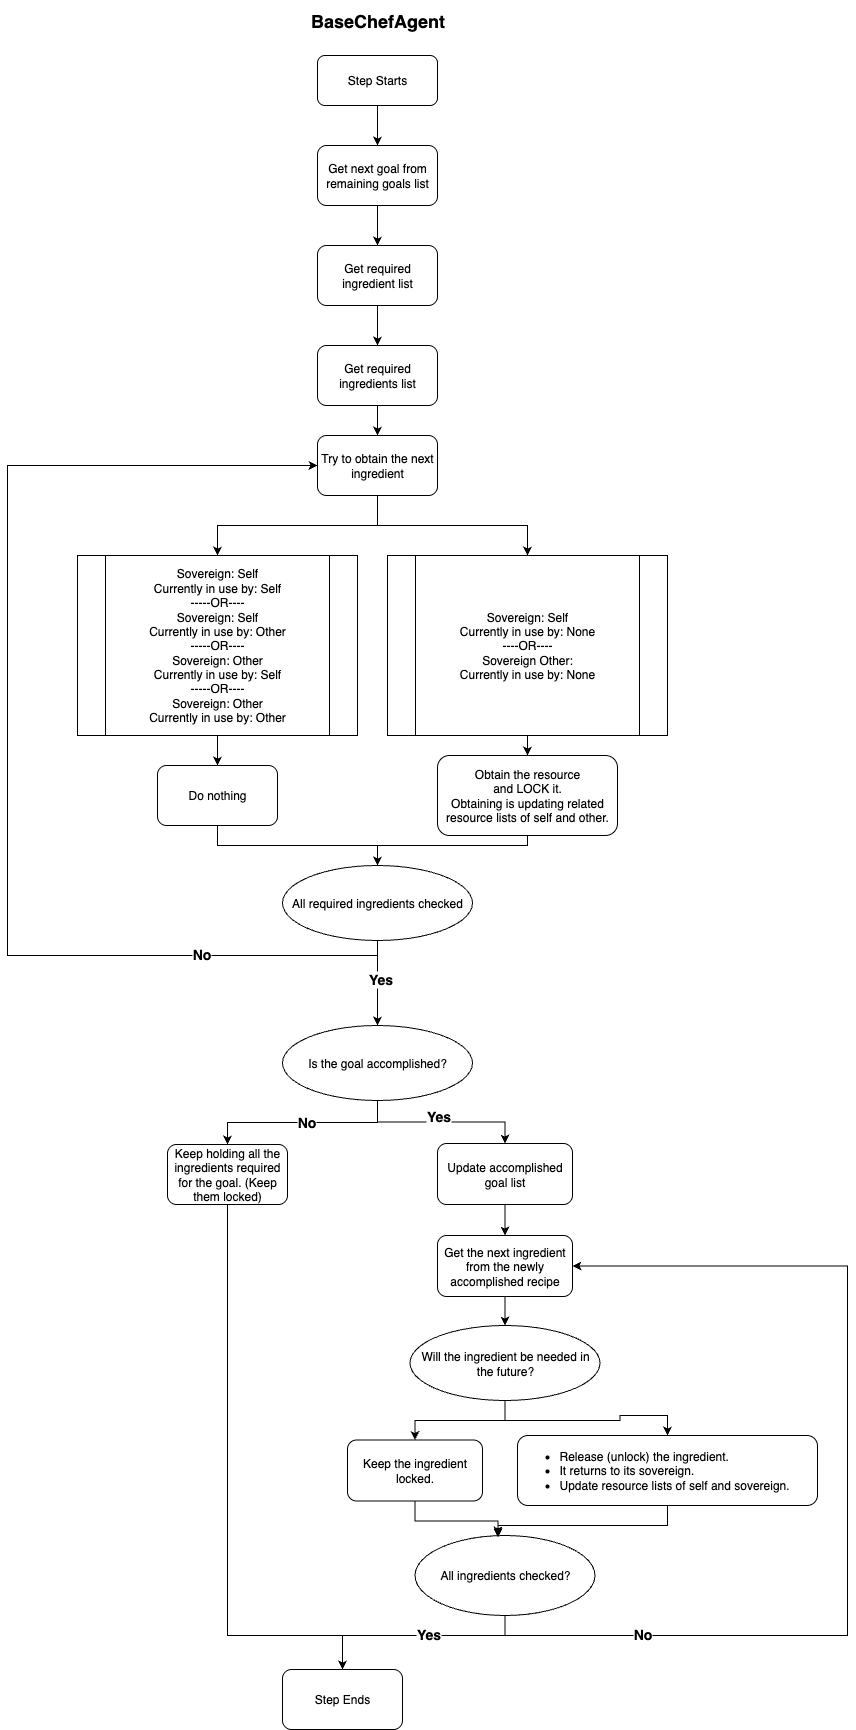

The diagram above was exported from draw.io. Its source (the exported page's mxGraphModel, read from the mxfile embedded in the PNG):
<mxGraphModel dx="1773" dy="644" grid="1" gridSize="10" guides="1" tooltips="1" connect="1" arrows="1" fold="1" page="1" pageScale="1" pageWidth="827" pageHeight="1169" math="0" shadow="0">
  <root>
    <mxCell id="0" />
    <mxCell id="1" parent="0" />
    <mxCell id="N5j97XHUqqcgisvO53Ja-1" value="&lt;font style=&quot;font-size: 18px;&quot;&gt;&lt;b style=&quot;&quot;&gt;BaseChefAgent&lt;/b&gt;&lt;/font&gt;" style="text;html=1;align=center;verticalAlign=middle;resizable=0;points=[];autosize=1;strokeColor=none;fillColor=none;" vertex="1" parent="1">
      <mxGeometry x="160" y="25" width="160" height="40" as="geometry" />
    </mxCell>
    <mxCell id="N5j97XHUqqcgisvO53Ja-6" style="edgeStyle=orthogonalEdgeStyle;rounded=0;orthogonalLoop=1;jettySize=auto;html=1;exitX=0.5;exitY=1;exitDx=0;exitDy=0;" edge="1" parent="1" source="N5j97XHUqqcgisvO53Ja-2" target="N5j97XHUqqcgisvO53Ja-4">
      <mxGeometry relative="1" as="geometry" />
    </mxCell>
    <mxCell id="N5j97XHUqqcgisvO53Ja-2" value="Get next goal from remaining goals list" style="rounded=1;whiteSpace=wrap;html=1;" vertex="1" parent="1">
      <mxGeometry x="180" y="170" width="120" height="60" as="geometry" />
    </mxCell>
    <mxCell id="N5j97XHUqqcgisvO53Ja-7" style="edgeStyle=orthogonalEdgeStyle;rounded=0;orthogonalLoop=1;jettySize=auto;html=1;exitX=0.5;exitY=1;exitDx=0;exitDy=0;entryX=0.5;entryY=0;entryDx=0;entryDy=0;" edge="1" parent="1" source="N5j97XHUqqcgisvO53Ja-4" target="N5j97XHUqqcgisvO53Ja-5">
      <mxGeometry relative="1" as="geometry" />
    </mxCell>
    <mxCell id="N5j97XHUqqcgisvO53Ja-4" value="Get required ingredient list" style="rounded=1;whiteSpace=wrap;html=1;" vertex="1" parent="1">
      <mxGeometry x="180" y="270" width="120" height="60" as="geometry" />
    </mxCell>
    <mxCell id="N5j97XHUqqcgisvO53Ja-9" style="edgeStyle=orthogonalEdgeStyle;rounded=0;orthogonalLoop=1;jettySize=auto;html=1;exitX=0.5;exitY=1;exitDx=0;exitDy=0;entryX=0.5;entryY=0;entryDx=0;entryDy=0;" edge="1" parent="1" source="N5j97XHUqqcgisvO53Ja-5" target="N5j97XHUqqcgisvO53Ja-8">
      <mxGeometry relative="1" as="geometry" />
    </mxCell>
    <mxCell id="N5j97XHUqqcgisvO53Ja-5" value="Get required ingredients list" style="rounded=1;whiteSpace=wrap;html=1;" vertex="1" parent="1">
      <mxGeometry x="180" y="370" width="120" height="60" as="geometry" />
    </mxCell>
    <mxCell id="N5j97XHUqqcgisvO53Ja-28" style="edgeStyle=orthogonalEdgeStyle;rounded=0;orthogonalLoop=1;jettySize=auto;html=1;entryX=0.5;entryY=0;entryDx=0;entryDy=0;" edge="1" parent="1" source="N5j97XHUqqcgisvO53Ja-8" target="N5j97XHUqqcgisvO53Ja-27">
      <mxGeometry relative="1" as="geometry" />
    </mxCell>
    <mxCell id="N5j97XHUqqcgisvO53Ja-35" style="edgeStyle=orthogonalEdgeStyle;rounded=0;orthogonalLoop=1;jettySize=auto;html=1;exitX=0.5;exitY=1;exitDx=0;exitDy=0;" edge="1" parent="1" source="N5j97XHUqqcgisvO53Ja-8" target="N5j97XHUqqcgisvO53Ja-30">
      <mxGeometry relative="1" as="geometry" />
    </mxCell>
    <mxCell id="N5j97XHUqqcgisvO53Ja-8" value="Try to obtain the next ingredient" style="rounded=1;whiteSpace=wrap;html=1;" vertex="1" parent="1">
      <mxGeometry x="180" y="460" width="120" height="60" as="geometry" />
    </mxCell>
    <mxCell id="N5j97XHUqqcgisvO53Ja-19" style="edgeStyle=orthogonalEdgeStyle;rounded=0;orthogonalLoop=1;jettySize=auto;html=1;exitX=0.5;exitY=1;exitDx=0;exitDy=0;" edge="1" parent="1" source="N5j97XHUqqcgisvO53Ja-12" target="N5j97XHUqqcgisvO53Ja-17">
      <mxGeometry relative="1" as="geometry" />
    </mxCell>
    <mxCell id="N5j97XHUqqcgisvO53Ja-12" value="Do nothing" style="rounded=1;whiteSpace=wrap;html=1;" vertex="1" parent="1">
      <mxGeometry x="20" y="790" width="120" height="60" as="geometry" />
    </mxCell>
    <mxCell id="N5j97XHUqqcgisvO53Ja-18" style="edgeStyle=orthogonalEdgeStyle;rounded=0;orthogonalLoop=1;jettySize=auto;html=1;entryX=0;entryY=0.5;entryDx=0;entryDy=0;" edge="1" parent="1" source="N5j97XHUqqcgisvO53Ja-17" target="N5j97XHUqqcgisvO53Ja-8">
      <mxGeometry relative="1" as="geometry">
        <Array as="points">
          <mxPoint x="240" y="980" />
          <mxPoint x="-130" y="980" />
          <mxPoint x="-130" y="490" />
        </Array>
      </mxGeometry>
    </mxCell>
    <mxCell id="N5j97XHUqqcgisvO53Ja-34" value="&lt;font style=&quot;font-size: 14px;&quot;&gt;&lt;b style=&quot;&quot;&gt;No&lt;/b&gt;&lt;/font&gt;" style="edgeLabel;html=1;align=center;verticalAlign=middle;resizable=0;points=[];" vertex="1" connectable="0" parent="N5j97XHUqqcgisvO53Ja-18">
      <mxGeometry x="-0.6759" y="-2" relative="1" as="geometry">
        <mxPoint as="offset" />
      </mxGeometry>
    </mxCell>
    <mxCell id="N5j97XHUqqcgisvO53Ja-40" style="edgeStyle=orthogonalEdgeStyle;rounded=0;orthogonalLoop=1;jettySize=auto;html=1;exitX=0.5;exitY=1;exitDx=0;exitDy=0;" edge="1" parent="1" source="N5j97XHUqqcgisvO53Ja-17" target="N5j97XHUqqcgisvO53Ja-39">
      <mxGeometry relative="1" as="geometry" />
    </mxCell>
    <mxCell id="N5j97XHUqqcgisvO53Ja-41" value="&lt;b&gt;&lt;font style=&quot;font-size: 14px;&quot;&gt;Yes&lt;/font&gt;&lt;/b&gt;" style="edgeLabel;html=1;align=center;verticalAlign=middle;resizable=0;points=[];" vertex="1" connectable="0" parent="N5j97XHUqqcgisvO53Ja-40">
      <mxGeometry x="-0.1059" y="2" relative="1" as="geometry">
        <mxPoint as="offset" />
      </mxGeometry>
    </mxCell>
    <mxCell id="N5j97XHUqqcgisvO53Ja-17" value="All required ingredients checked" style="ellipse;whiteSpace=wrap;html=1;" vertex="1" parent="1">
      <mxGeometry x="145" y="890" width="190" height="75" as="geometry" />
    </mxCell>
    <mxCell id="N5j97XHUqqcgisvO53Ja-29" style="edgeStyle=orthogonalEdgeStyle;rounded=0;orthogonalLoop=1;jettySize=auto;html=1;exitX=0.5;exitY=1;exitDx=0;exitDy=0;entryX=0.5;entryY=0;entryDx=0;entryDy=0;" edge="1" parent="1" source="N5j97XHUqqcgisvO53Ja-27" target="N5j97XHUqqcgisvO53Ja-12">
      <mxGeometry relative="1" as="geometry" />
    </mxCell>
    <mxCell id="N5j97XHUqqcgisvO53Ja-27" value="Sovereign: Self&lt;br&gt;Currently in use by: Self&lt;br&gt;-----OR----&lt;br&gt;Sovereign: Self&lt;br&gt;Currently in use by: Other&lt;br&gt;-----OR----&lt;div&gt;Sovereign: Other&lt;br&gt;Currently in use by: Self&lt;br&gt;-----OR----&lt;/div&gt;&lt;div&gt;Sovereign: Other&lt;br&gt;Currently in use by: Other&lt;br&gt;&lt;/div&gt;" style="shape=process;whiteSpace=wrap;html=1;backgroundOutline=1;" vertex="1" parent="1">
      <mxGeometry x="-60" y="580" width="280" height="180" as="geometry" />
    </mxCell>
    <mxCell id="N5j97XHUqqcgisvO53Ja-32" style="edgeStyle=orthogonalEdgeStyle;rounded=0;orthogonalLoop=1;jettySize=auto;html=1;exitX=0.5;exitY=1;exitDx=0;exitDy=0;" edge="1" parent="1" source="N5j97XHUqqcgisvO53Ja-30" target="N5j97XHUqqcgisvO53Ja-31">
      <mxGeometry relative="1" as="geometry" />
    </mxCell>
    <mxCell id="N5j97XHUqqcgisvO53Ja-30" value="Sovereign: Self&lt;div&gt;Currently in use by: None&lt;/div&gt;&lt;div&gt;----OR----&lt;/div&gt;&lt;div&gt;Sovereign Other:&lt;/div&gt;&lt;div&gt;Currently in use by: None&lt;/div&gt;" style="shape=process;whiteSpace=wrap;html=1;backgroundOutline=1;" vertex="1" parent="1">
      <mxGeometry x="250" y="580" width="280" height="180" as="geometry" />
    </mxCell>
    <mxCell id="N5j97XHUqqcgisvO53Ja-33" style="edgeStyle=orthogonalEdgeStyle;rounded=0;orthogonalLoop=1;jettySize=auto;html=1;entryX=0.5;entryY=0;entryDx=0;entryDy=0;" edge="1" parent="1" source="N5j97XHUqqcgisvO53Ja-31" target="N5j97XHUqqcgisvO53Ja-17">
      <mxGeometry relative="1" as="geometry">
        <Array as="points">
          <mxPoint x="390" y="870" />
          <mxPoint x="240" y="870" />
        </Array>
      </mxGeometry>
    </mxCell>
    <mxCell id="N5j97XHUqqcgisvO53Ja-31" value="Obtain the resource&lt;br&gt;and LOCK it.&lt;br&gt;Obtaining is updating related resource lists of self and other." style="rounded=1;whiteSpace=wrap;html=1;" vertex="1" parent="1">
      <mxGeometry x="300" y="780" width="180" height="80" as="geometry" />
    </mxCell>
    <mxCell id="N5j97XHUqqcgisvO53Ja-37" style="edgeStyle=orthogonalEdgeStyle;rounded=0;orthogonalLoop=1;jettySize=auto;html=1;entryX=0.5;entryY=0;entryDx=0;entryDy=0;" edge="1" parent="1" source="N5j97XHUqqcgisvO53Ja-36" target="N5j97XHUqqcgisvO53Ja-2">
      <mxGeometry relative="1" as="geometry" />
    </mxCell>
    <mxCell id="N5j97XHUqqcgisvO53Ja-36" value="Step Starts" style="rounded=1;whiteSpace=wrap;html=1;" vertex="1" parent="1">
      <mxGeometry x="180" y="80" width="120" height="50" as="geometry" />
    </mxCell>
    <mxCell id="N5j97XHUqqcgisvO53Ja-38" value="Step Ends" style="rounded=1;whiteSpace=wrap;html=1;" vertex="1" parent="1">
      <mxGeometry x="145" y="1694" width="120" height="60" as="geometry" />
    </mxCell>
    <mxCell id="N5j97XHUqqcgisvO53Ja-67" style="edgeStyle=orthogonalEdgeStyle;rounded=0;orthogonalLoop=1;jettySize=auto;html=1;exitX=0.5;exitY=1;exitDx=0;exitDy=0;entryX=0.5;entryY=0;entryDx=0;entryDy=0;" edge="1" parent="1" source="N5j97XHUqqcgisvO53Ja-39" target="N5j97XHUqqcgisvO53Ja-42">
      <mxGeometry relative="1" as="geometry" />
    </mxCell>
    <mxCell id="N5j97XHUqqcgisvO53Ja-68" value="&lt;b&gt;&lt;font style=&quot;font-size: 14px;&quot;&gt;No&lt;/font&gt;&lt;/b&gt;" style="edgeLabel;html=1;align=center;verticalAlign=middle;resizable=0;points=[];" vertex="1" connectable="0" parent="N5j97XHUqqcgisvO53Ja-67">
      <mxGeometry x="-0.0258" y="-1" relative="1" as="geometry">
        <mxPoint as="offset" />
      </mxGeometry>
    </mxCell>
    <mxCell id="N5j97XHUqqcgisvO53Ja-69" style="edgeStyle=orthogonalEdgeStyle;rounded=0;orthogonalLoop=1;jettySize=auto;html=1;exitX=0.5;exitY=1;exitDx=0;exitDy=0;" edge="1" parent="1" source="N5j97XHUqqcgisvO53Ja-39" target="N5j97XHUqqcgisvO53Ja-43">
      <mxGeometry relative="1" as="geometry" />
    </mxCell>
    <mxCell id="N5j97XHUqqcgisvO53Ja-70" value="&lt;font style=&quot;font-size: 14px;&quot;&gt;&lt;b&gt;Yes&lt;/b&gt;&lt;/font&gt;" style="edgeLabel;html=1;align=center;verticalAlign=middle;resizable=0;points=[];" vertex="1" connectable="0" parent="N5j97XHUqqcgisvO53Ja-69">
      <mxGeometry x="-0.1906" y="5" relative="1" as="geometry">
        <mxPoint x="13" y="-1" as="offset" />
      </mxGeometry>
    </mxCell>
    <mxCell id="N5j97XHUqqcgisvO53Ja-39" value="Is the goal accomplished?" style="ellipse;whiteSpace=wrap;html=1;" vertex="1" parent="1">
      <mxGeometry x="145" y="1050" width="190" height="75" as="geometry" />
    </mxCell>
    <mxCell id="N5j97XHUqqcgisvO53Ja-66" style="edgeStyle=orthogonalEdgeStyle;rounded=0;orthogonalLoop=1;jettySize=auto;html=1;entryX=0.5;entryY=0;entryDx=0;entryDy=0;" edge="1" parent="1" source="N5j97XHUqqcgisvO53Ja-42" target="N5j97XHUqqcgisvO53Ja-38">
      <mxGeometry relative="1" as="geometry">
        <Array as="points">
          <mxPoint x="90" y="1660" />
          <mxPoint x="205" y="1660" />
        </Array>
      </mxGeometry>
    </mxCell>
    <mxCell id="N5j97XHUqqcgisvO53Ja-42" value="Keep holding all the ingredients required for the goal. (Keep them locked)" style="rounded=1;whiteSpace=wrap;html=1;" vertex="1" parent="1">
      <mxGeometry x="30" y="1169" width="120" height="60" as="geometry" />
    </mxCell>
    <mxCell id="N5j97XHUqqcgisvO53Ja-49" style="edgeStyle=orthogonalEdgeStyle;rounded=0;orthogonalLoop=1;jettySize=auto;html=1;entryX=0.5;entryY=0;entryDx=0;entryDy=0;" edge="1" parent="1" source="N5j97XHUqqcgisvO53Ja-43" target="N5j97XHUqqcgisvO53Ja-50">
      <mxGeometry relative="1" as="geometry">
        <mxPoint x="367.5" y="1280" as="targetPoint" />
      </mxGeometry>
    </mxCell>
    <mxCell id="N5j97XHUqqcgisvO53Ja-43" value="Update accomplished goal list" style="rounded=1;whiteSpace=wrap;html=1;align=center;" vertex="1" parent="1">
      <mxGeometry x="300" y="1168" width="135" height="61" as="geometry" />
    </mxCell>
    <mxCell id="N5j97XHUqqcgisvO53Ja-61" style="edgeStyle=orthogonalEdgeStyle;rounded=0;orthogonalLoop=1;jettySize=auto;html=1;exitX=0.5;exitY=1;exitDx=0;exitDy=0;entryX=0.5;entryY=0;entryDx=0;entryDy=0;" edge="1" parent="1" source="N5j97XHUqqcgisvO53Ja-50" target="N5j97XHUqqcgisvO53Ja-51">
      <mxGeometry relative="1" as="geometry" />
    </mxCell>
    <mxCell id="N5j97XHUqqcgisvO53Ja-50" value="Get the next ingredient from the newly accomplished recipe" style="rounded=1;whiteSpace=wrap;html=1;align=center;" vertex="1" parent="1">
      <mxGeometry x="300" y="1260" width="135" height="61" as="geometry" />
    </mxCell>
    <mxCell id="N5j97XHUqqcgisvO53Ja-62" style="edgeStyle=orthogonalEdgeStyle;rounded=0;orthogonalLoop=1;jettySize=auto;html=1;exitX=0.5;exitY=1;exitDx=0;exitDy=0;entryX=0.5;entryY=0;entryDx=0;entryDy=0;" edge="1" parent="1" source="N5j97XHUqqcgisvO53Ja-51" target="N5j97XHUqqcgisvO53Ja-52">
      <mxGeometry relative="1" as="geometry" />
    </mxCell>
    <mxCell id="N5j97XHUqqcgisvO53Ja-63" style="edgeStyle=orthogonalEdgeStyle;rounded=0;orthogonalLoop=1;jettySize=auto;html=1;exitX=0.5;exitY=1;exitDx=0;exitDy=0;" edge="1" parent="1" source="N5j97XHUqqcgisvO53Ja-51" target="N5j97XHUqqcgisvO53Ja-53">
      <mxGeometry relative="1" as="geometry" />
    </mxCell>
    <mxCell id="N5j97XHUqqcgisvO53Ja-51" value="Will the ingredient be needed in the future?" style="ellipse;whiteSpace=wrap;html=1;" vertex="1" parent="1">
      <mxGeometry x="272.5" y="1350" width="190" height="75" as="geometry" />
    </mxCell>
    <mxCell id="N5j97XHUqqcgisvO53Ja-52" value="Keep the ingredient locked." style="rounded=1;whiteSpace=wrap;html=1;align=center;" vertex="1" parent="1">
      <mxGeometry x="210" y="1464.5" width="135" height="61" as="geometry" />
    </mxCell>
    <mxCell id="N5j97XHUqqcgisvO53Ja-65" style="edgeStyle=orthogonalEdgeStyle;rounded=0;orthogonalLoop=1;jettySize=auto;html=1;exitX=0.5;exitY=1;exitDx=0;exitDy=0;" edge="1" parent="1" source="N5j97XHUqqcgisvO53Ja-53">
      <mxGeometry relative="1" as="geometry">
        <mxPoint x="360" y="1560" as="targetPoint" />
      </mxGeometry>
    </mxCell>
    <mxCell id="N5j97XHUqqcgisvO53Ja-53" value="&lt;ul&gt;&lt;li&gt;&lt;span style=&quot;background-color: transparent; color: light-dark(rgb(0, 0, 0), rgb(255, 255, 255));&quot;&gt;Release (unlock) the ingredient.&amp;nbsp;&lt;/span&gt;&lt;/li&gt;&lt;li&gt;&lt;span style=&quot;background-color: transparent; color: light-dark(rgb(0, 0, 0), rgb(255, 255, 255));&quot;&gt;It returns to its sovereign.&amp;nbsp;&lt;/span&gt;&lt;/li&gt;&lt;li style=&quot;&quot;&gt;&lt;span style=&quot;background-color: transparent; color: light-dark(rgb(0, 0, 0), rgb(255, 255, 255));&quot;&gt;Update resource lists of self and sovereign.&lt;/span&gt;&lt;/li&gt;&lt;/ul&gt;" style="rounded=1;whiteSpace=wrap;html=1;align=left;" vertex="1" parent="1">
      <mxGeometry x="380" y="1460" width="300" height="70" as="geometry" />
    </mxCell>
    <mxCell id="N5j97XHUqqcgisvO53Ja-56" style="edgeStyle=orthogonalEdgeStyle;rounded=0;orthogonalLoop=1;jettySize=auto;html=1;exitX=0.5;exitY=1;exitDx=0;exitDy=0;entryX=0.5;entryY=0;entryDx=0;entryDy=0;" edge="1" parent="1" source="N5j97XHUqqcgisvO53Ja-55" target="N5j97XHUqqcgisvO53Ja-38">
      <mxGeometry relative="1" as="geometry">
        <Array as="points">
          <mxPoint x="368" y="1660" />
          <mxPoint x="205" y="1660" />
        </Array>
      </mxGeometry>
    </mxCell>
    <mxCell id="N5j97XHUqqcgisvO53Ja-57" value="&lt;b&gt;&lt;font style=&quot;font-size: 14px;&quot;&gt;Yes&lt;/font&gt;&lt;/b&gt;" style="edgeLabel;html=1;align=center;verticalAlign=middle;resizable=0;points=[];" vertex="1" connectable="0" parent="N5j97XHUqqcgisvO53Ja-56">
      <mxGeometry x="0.1964" y="-2" relative="1" as="geometry">
        <mxPoint x="33" as="offset" />
      </mxGeometry>
    </mxCell>
    <mxCell id="N5j97XHUqqcgisvO53Ja-59" style="edgeStyle=orthogonalEdgeStyle;rounded=0;orthogonalLoop=1;jettySize=auto;html=1;exitX=0.5;exitY=1;exitDx=0;exitDy=0;entryX=1;entryY=0.5;entryDx=0;entryDy=0;" edge="1" parent="1" source="N5j97XHUqqcgisvO53Ja-55" target="N5j97XHUqqcgisvO53Ja-50">
      <mxGeometry relative="1" as="geometry">
        <Array as="points">
          <mxPoint x="368" y="1660" />
          <mxPoint x="710" y="1660" />
          <mxPoint x="710" y="1291" />
        </Array>
      </mxGeometry>
    </mxCell>
    <mxCell id="N5j97XHUqqcgisvO53Ja-60" value="&lt;b&gt;&lt;font style=&quot;font-size: 14px;&quot;&gt;No&lt;/font&gt;&lt;/b&gt;" style="edgeLabel;html=1;align=center;verticalAlign=middle;resizable=0;points=[];" vertex="1" connectable="0" parent="N5j97XHUqqcgisvO53Ja-59">
      <mxGeometry x="-0.6882" y="2" relative="1" as="geometry">
        <mxPoint as="offset" />
      </mxGeometry>
    </mxCell>
    <mxCell id="N5j97XHUqqcgisvO53Ja-55" value="All ingredients checked?" style="ellipse;whiteSpace=wrap;html=1;" vertex="1" parent="1">
      <mxGeometry x="277.5" y="1560" width="180" height="80" as="geometry" />
    </mxCell>
    <mxCell id="N5j97XHUqqcgisvO53Ja-64" style="edgeStyle=orthogonalEdgeStyle;rounded=0;orthogonalLoop=1;jettySize=auto;html=1;exitX=0.5;exitY=1;exitDx=0;exitDy=0;entryX=0.461;entryY=0.025;entryDx=0;entryDy=0;entryPerimeter=0;" edge="1" parent="1" source="N5j97XHUqqcgisvO53Ja-52" target="N5j97XHUqqcgisvO53Ja-55">
      <mxGeometry relative="1" as="geometry" />
    </mxCell>
  </root>
</mxGraphModel>